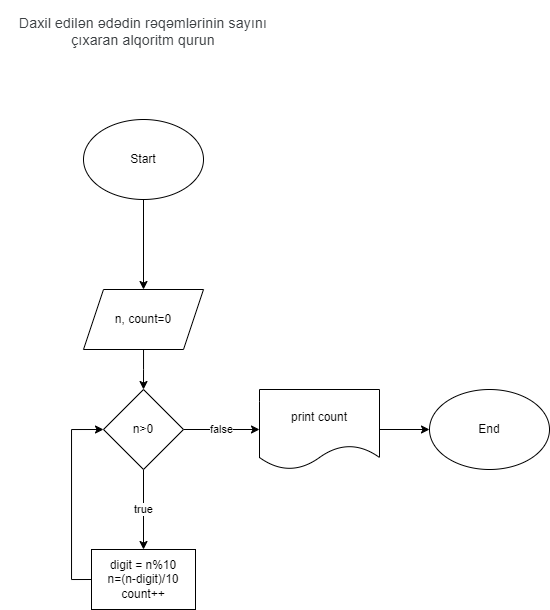

The diagram above was exported from draw.io. Its source (the exported page's mxGraphModel, read from the mxfile embedded in the PNG):
<mxGraphModel dx="989" dy="545" grid="1" gridSize="10" guides="1" tooltips="1" connect="1" arrows="1" fold="1" page="1" pageScale="1" pageWidth="827" pageHeight="1169" math="0" shadow="0">
  <root>
    <mxCell id="0" />
    <mxCell id="1" parent="0" />
    <mxCell id="StnIvmoUI_Sq6GhygxeV-1" value="&lt;br&gt;&lt;span style=&quot;color: rgb(60, 64, 67); font-family: Roboto, Arial, sans-serif; font-size: 14px; font-style: normal; font-variant-ligatures: normal; font-variant-caps: normal; font-weight: 400; letter-spacing: 0.2px; orphans: 2; text-align: start; text-indent: 0px; text-transform: none; widows: 2; word-spacing: 0px; -webkit-text-stroke-width: 0px; text-decoration-thickness: initial; text-decoration-style: initial; text-decoration-color: initial; float: none; display: inline !important;&quot;&gt;Daxil edilən ədədin rəqəmlərinin sayını çıxaran alqoritm qurun&lt;/span&gt;&lt;br&gt;" style="text;html=1;strokeColor=none;fillColor=none;align=center;verticalAlign=middle;whiteSpace=wrap;rounded=0;" vertex="1" parent="1">
      <mxGeometry x="271" y="60" width="286" height="30" as="geometry" />
    </mxCell>
    <mxCell id="StnIvmoUI_Sq6GhygxeV-4" value="" style="edgeStyle=orthogonalEdgeStyle;rounded=0;orthogonalLoop=1;jettySize=auto;html=1;" edge="1" parent="1" source="StnIvmoUI_Sq6GhygxeV-2" target="StnIvmoUI_Sq6GhygxeV-3">
      <mxGeometry relative="1" as="geometry" />
    </mxCell>
    <mxCell id="StnIvmoUI_Sq6GhygxeV-2" value="Start" style="ellipse;whiteSpace=wrap;html=1;" vertex="1" parent="1">
      <mxGeometry x="354" y="170" width="120" height="80" as="geometry" />
    </mxCell>
    <mxCell id="StnIvmoUI_Sq6GhygxeV-17" style="edgeStyle=orthogonalEdgeStyle;rounded=0;orthogonalLoop=1;jettySize=auto;html=1;" edge="1" parent="1" source="StnIvmoUI_Sq6GhygxeV-3">
      <mxGeometry relative="1" as="geometry">
        <mxPoint x="414" y="440" as="targetPoint" />
      </mxGeometry>
    </mxCell>
    <mxCell id="StnIvmoUI_Sq6GhygxeV-3" value="n, count=0" style="shape=parallelogram;perimeter=parallelogramPerimeter;whiteSpace=wrap;html=1;fixedSize=1;" vertex="1" parent="1">
      <mxGeometry x="354" y="340" width="120" height="60" as="geometry" />
    </mxCell>
    <mxCell id="StnIvmoUI_Sq6GhygxeV-27" value="true" style="edgeStyle=orthogonalEdgeStyle;rounded=0;orthogonalLoop=1;jettySize=auto;html=1;exitX=0.5;exitY=1;exitDx=0;exitDy=0;" edge="1" parent="1" source="StnIvmoUI_Sq6GhygxeV-19" target="StnIvmoUI_Sq6GhygxeV-26">
      <mxGeometry relative="1" as="geometry" />
    </mxCell>
    <mxCell id="StnIvmoUI_Sq6GhygxeV-32" value="false" style="edgeStyle=orthogonalEdgeStyle;rounded=0;orthogonalLoop=1;jettySize=auto;html=1;" edge="1" parent="1" source="StnIvmoUI_Sq6GhygxeV-19" target="StnIvmoUI_Sq6GhygxeV-33">
      <mxGeometry relative="1" as="geometry">
        <mxPoint x="590" y="480" as="targetPoint" />
      </mxGeometry>
    </mxCell>
    <mxCell id="StnIvmoUI_Sq6GhygxeV-19" value="n&amp;gt;0" style="rhombus;whiteSpace=wrap;html=1;" vertex="1" parent="1">
      <mxGeometry x="374" y="440" width="80" height="80" as="geometry" />
    </mxCell>
    <mxCell id="StnIvmoUI_Sq6GhygxeV-31" style="edgeStyle=orthogonalEdgeStyle;rounded=0;orthogonalLoop=1;jettySize=auto;html=1;exitX=0;exitY=0.5;exitDx=0;exitDy=0;entryX=0;entryY=0.5;entryDx=0;entryDy=0;" edge="1" parent="1" source="StnIvmoUI_Sq6GhygxeV-26" target="StnIvmoUI_Sq6GhygxeV-19">
      <mxGeometry relative="1" as="geometry" />
    </mxCell>
    <mxCell id="StnIvmoUI_Sq6GhygxeV-26" value="&lt;span style=&quot;&quot;&gt;digit = n%10&lt;br&gt;n=(n-digit)/10&lt;/span&gt;&lt;br style=&quot;border-color: var(--border-color);&quot;&gt;&lt;span style=&quot;&quot;&gt;count++&lt;/span&gt;" style="rounded=0;whiteSpace=wrap;html=1;" vertex="1" parent="1">
      <mxGeometry x="362" y="600" width="104" height="60" as="geometry" />
    </mxCell>
    <mxCell id="StnIvmoUI_Sq6GhygxeV-36" value="" style="edgeStyle=orthogonalEdgeStyle;rounded=0;orthogonalLoop=1;jettySize=auto;html=1;" edge="1" parent="1" source="StnIvmoUI_Sq6GhygxeV-33" target="StnIvmoUI_Sq6GhygxeV-35">
      <mxGeometry relative="1" as="geometry" />
    </mxCell>
    <mxCell id="StnIvmoUI_Sq6GhygxeV-33" value="print count" style="shape=document;whiteSpace=wrap;html=1;boundedLbl=1;" vertex="1" parent="1">
      <mxGeometry x="530" y="440" width="120" height="80" as="geometry" />
    </mxCell>
    <mxCell id="StnIvmoUI_Sq6GhygxeV-35" value="End" style="ellipse;whiteSpace=wrap;html=1;" vertex="1" parent="1">
      <mxGeometry x="700" y="440" width="120" height="80" as="geometry" />
    </mxCell>
  </root>
</mxGraphModel>